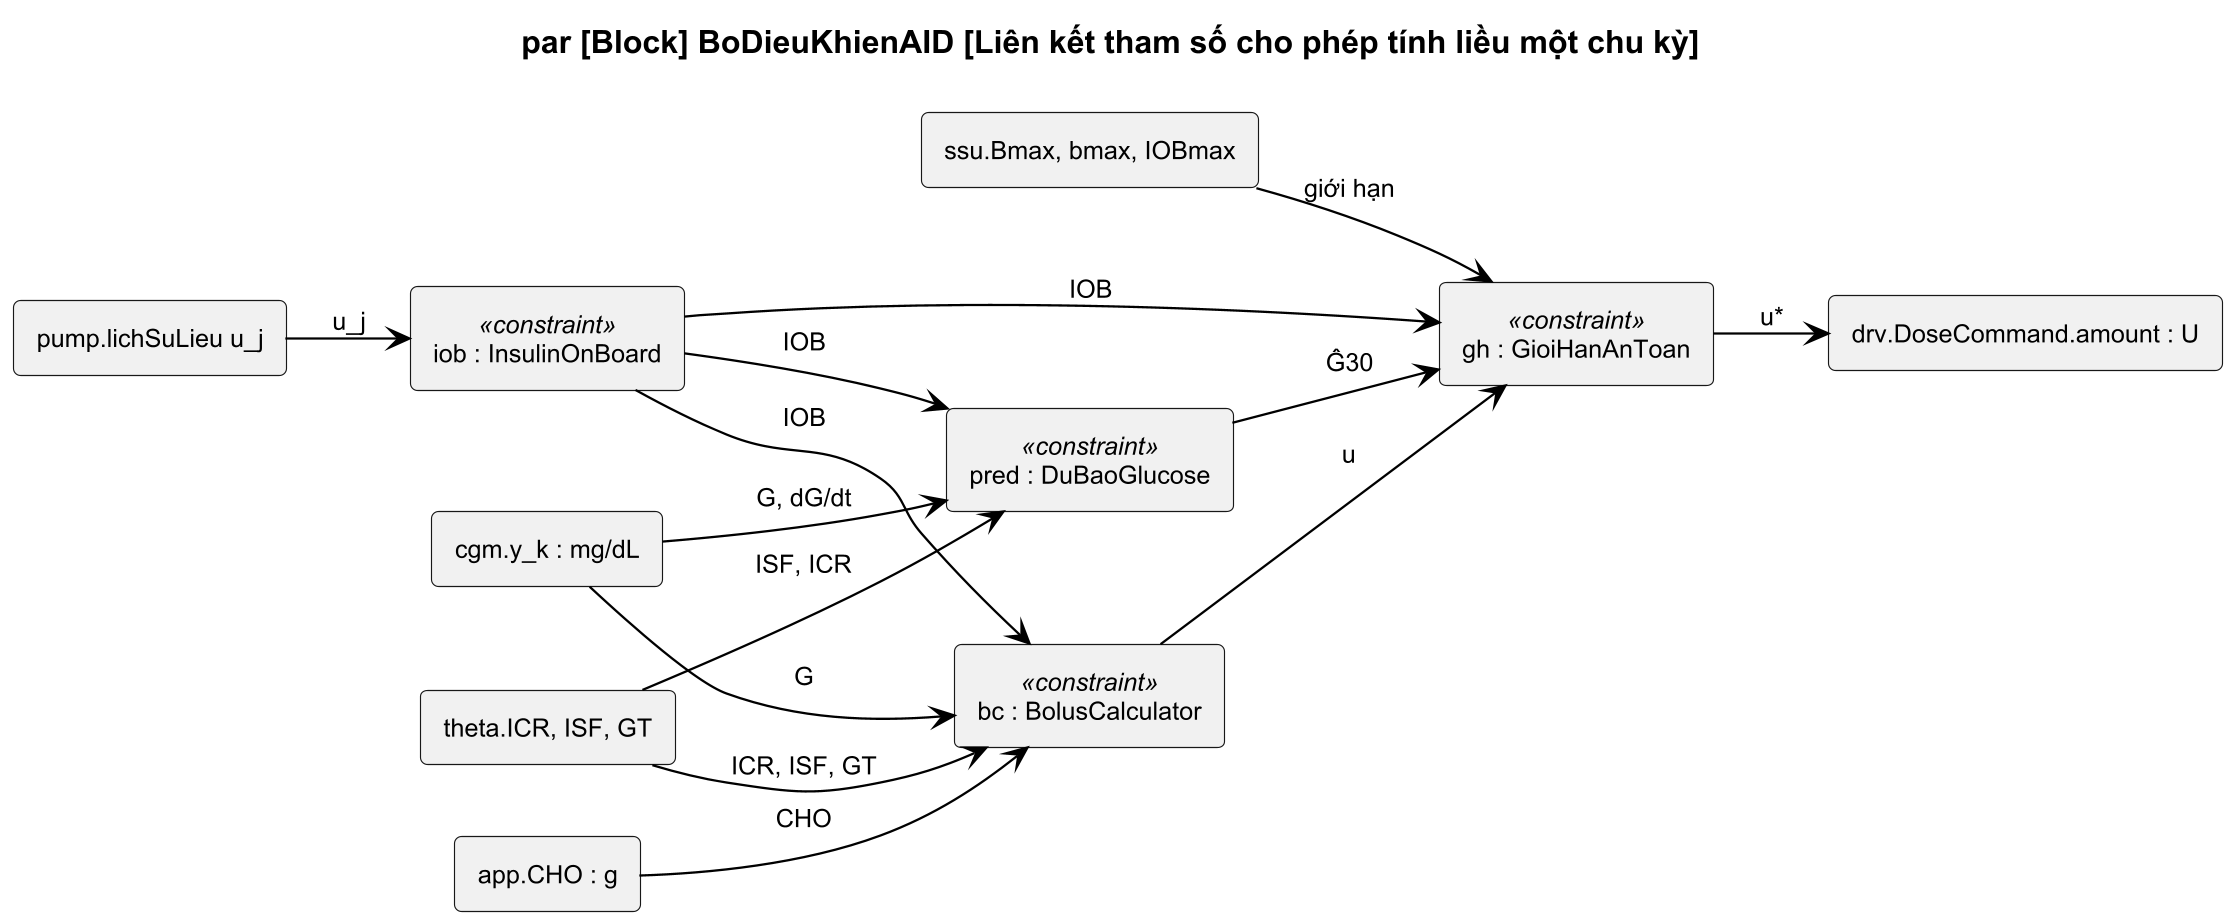

The diagram above was rendered by PlantUML. Its source (embedded in the PNG):
@startuml
!pragma layout smetana
!include style.iuml
skinparam defaultFontSize 11
title par [Block] BoDieuKhienAID [Liên kết tham số cho phép tính liều một chu kỳ]
left to right direction
rectangle "cgm.y_k : mg/dL" as yk
rectangle "app.CHO : g" as cho
rectangle "theta.ICR, ISF, GT" as theta
rectangle "pump.lichSuLieu u_j" as hist
rectangle "ssu.Bmax, bmax, IOBmax" as lim
rectangle "iob : InsulinOnBoard" as IOBC <<constraint>>
rectangle "pred : DuBaoGlucose" as PRED <<constraint>>
rectangle "bc : BolusCalculator" as BC <<constraint>>
rectangle "gh : GioiHanAnToan" as LIM <<constraint>>
rectangle "drv.DoseCommand.amount : U" as out
hist --> IOBC : u_j
yk --> PRED : G, dG/dt
IOBC --> PRED : IOB
IOBC --> BC : IOB
theta --> BC : ICR, ISF, GT
theta --> PRED : ISF, ICR
cho --> BC : CHO
yk --> BC : G
BC --> LIM : u
PRED --> LIM : Ĝ30
IOBC --> LIM : IOB
lim --> LIM : giới hạn
LIM --> out : u*
@enduml